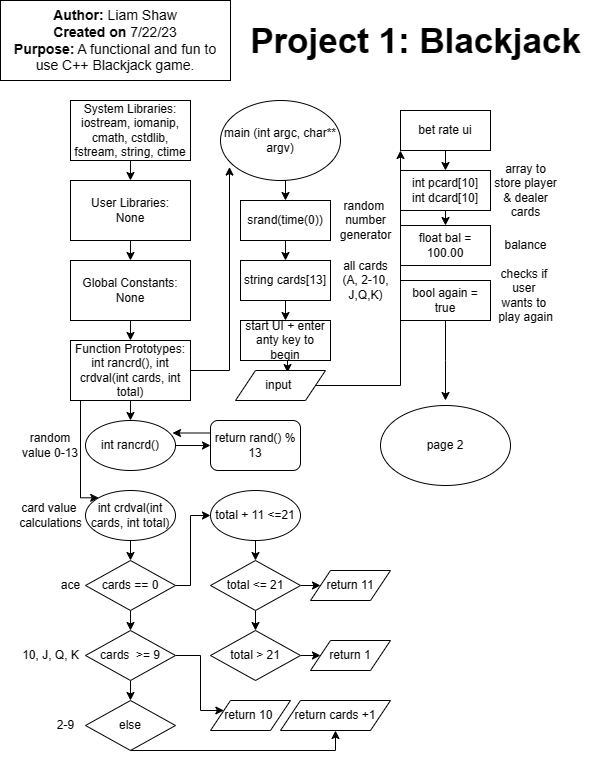

The diagram above was exported from draw.io. Its source (the exported page's mxGraphModel, read from the mxfile embedded in the PNG):
<mxGraphModel dx="1434" dy="699" grid="1" gridSize="10" guides="1" tooltips="1" connect="1" arrows="1" fold="1" page="1" pageScale="1" pageWidth="850" pageHeight="1100" math="0" shadow="0">
  <root>
    <mxCell id="0" />
    <mxCell id="1" parent="0" />
    <mxCell id="yltfzqtioZzbMbnZRKxY-1" value="Project 1: Blackjack" style="text;html=1;align=center;verticalAlign=middle;resizable=0;points=[];autosize=1;strokeColor=none;fillColor=none;strokeWidth=1;fontSize=35;fontStyle=1" vertex="1" parent="1">
      <mxGeometry x="250" y="30" width="350" height="60" as="geometry" />
    </mxCell>
    <mxCell id="yltfzqtioZzbMbnZRKxY-2" value="&lt;font style=&quot;font-size: 14px;&quot;&gt;&lt;b&gt;Author:&lt;/b&gt; Liam Shaw&lt;br&gt;&lt;b&gt;Created on&lt;/b&gt; 7/22/23&lt;br&gt;&lt;b&gt;Purpose:&lt;/b&gt; A functional and fun to use C++ Blackjack game.&lt;/font&gt;" style="rounded=0;whiteSpace=wrap;html=1;" vertex="1" parent="1">
      <mxGeometry x="10" y="20" width="230" height="80" as="geometry" />
    </mxCell>
    <mxCell id="yltfzqtioZzbMbnZRKxY-9" style="edgeStyle=orthogonalEdgeStyle;rounded=0;orthogonalLoop=1;jettySize=auto;html=1;exitX=0.5;exitY=1;exitDx=0;exitDy=0;entryX=0.5;entryY=0;entryDx=0;entryDy=0;" edge="1" parent="1" source="yltfzqtioZzbMbnZRKxY-3" target="yltfzqtioZzbMbnZRKxY-4">
      <mxGeometry relative="1" as="geometry" />
    </mxCell>
    <mxCell id="yltfzqtioZzbMbnZRKxY-3" value="System Libraries:&lt;br&gt;iostream, iomanip, cmath, cstdlib, fstream, string, ctime" style="rounded=0;whiteSpace=wrap;html=1;" vertex="1" parent="1">
      <mxGeometry x="80" y="120" width="120" height="60" as="geometry" />
    </mxCell>
    <mxCell id="yltfzqtioZzbMbnZRKxY-10" style="edgeStyle=orthogonalEdgeStyle;rounded=0;orthogonalLoop=1;jettySize=auto;html=1;exitX=0.5;exitY=1;exitDx=0;exitDy=0;entryX=0.5;entryY=0;entryDx=0;entryDy=0;" edge="1" parent="1" source="yltfzqtioZzbMbnZRKxY-4" target="yltfzqtioZzbMbnZRKxY-5">
      <mxGeometry relative="1" as="geometry" />
    </mxCell>
    <mxCell id="yltfzqtioZzbMbnZRKxY-4" value="User Libraries:&lt;br&gt;None" style="rounded=0;whiteSpace=wrap;html=1;" vertex="1" parent="1">
      <mxGeometry x="80" y="200" width="120" height="60" as="geometry" />
    </mxCell>
    <mxCell id="yltfzqtioZzbMbnZRKxY-11" style="edgeStyle=orthogonalEdgeStyle;rounded=0;orthogonalLoop=1;jettySize=auto;html=1;exitX=0.5;exitY=1;exitDx=0;exitDy=0;entryX=0.5;entryY=0;entryDx=0;entryDy=0;" edge="1" parent="1" source="yltfzqtioZzbMbnZRKxY-5" target="yltfzqtioZzbMbnZRKxY-6">
      <mxGeometry relative="1" as="geometry" />
    </mxCell>
    <mxCell id="yltfzqtioZzbMbnZRKxY-5" value="Global Constants:&lt;br&gt;None" style="rounded=0;whiteSpace=wrap;html=1;" vertex="1" parent="1">
      <mxGeometry x="80" y="280" width="120" height="60" as="geometry" />
    </mxCell>
    <mxCell id="yltfzqtioZzbMbnZRKxY-20" style="edgeStyle=orthogonalEdgeStyle;rounded=0;orthogonalLoop=1;jettySize=auto;html=1;exitX=0.5;exitY=1;exitDx=0;exitDy=0;entryX=0.5;entryY=0;entryDx=0;entryDy=0;" edge="1" parent="1" source="yltfzqtioZzbMbnZRKxY-6" target="yltfzqtioZzbMbnZRKxY-14">
      <mxGeometry relative="1" as="geometry" />
    </mxCell>
    <mxCell id="yltfzqtioZzbMbnZRKxY-59" style="edgeStyle=orthogonalEdgeStyle;rounded=0;orthogonalLoop=1;jettySize=auto;html=1;exitX=0;exitY=1;exitDx=0;exitDy=0;entryX=0;entryY=0;entryDx=0;entryDy=0;" edge="1" parent="1" source="yltfzqtioZzbMbnZRKxY-6" target="yltfzqtioZzbMbnZRKxY-21">
      <mxGeometry relative="1" as="geometry">
        <Array as="points">
          <mxPoint x="90" y="420" />
          <mxPoint x="90" y="517" />
        </Array>
      </mxGeometry>
    </mxCell>
    <mxCell id="yltfzqtioZzbMbnZRKxY-64" style="edgeStyle=orthogonalEdgeStyle;rounded=0;orthogonalLoop=1;jettySize=auto;html=1;exitX=1;exitY=0.5;exitDx=0;exitDy=0;entryX=0.075;entryY=0.832;entryDx=0;entryDy=0;entryPerimeter=0;" edge="1" parent="1" source="yltfzqtioZzbMbnZRKxY-6" target="yltfzqtioZzbMbnZRKxY-63">
      <mxGeometry relative="1" as="geometry" />
    </mxCell>
    <mxCell id="yltfzqtioZzbMbnZRKxY-6" value="Function Prototypes:&lt;br&gt;int rancrd(), int crdval(int cards, int total)" style="rounded=0;whiteSpace=wrap;html=1;" vertex="1" parent="1">
      <mxGeometry x="80" y="360" width="120" height="60" as="geometry" />
    </mxCell>
    <mxCell id="yltfzqtioZzbMbnZRKxY-16" style="edgeStyle=orthogonalEdgeStyle;rounded=0;orthogonalLoop=1;jettySize=auto;html=1;entryX=0;entryY=0.5;entryDx=0;entryDy=0;" edge="1" parent="1" source="yltfzqtioZzbMbnZRKxY-14" target="yltfzqtioZzbMbnZRKxY-15">
      <mxGeometry relative="1" as="geometry" />
    </mxCell>
    <mxCell id="yltfzqtioZzbMbnZRKxY-14" value="int rancrd()" style="ellipse;whiteSpace=wrap;html=1;" vertex="1" parent="1">
      <mxGeometry x="95" y="440" width="90" height="50" as="geometry" />
    </mxCell>
    <mxCell id="yltfzqtioZzbMbnZRKxY-18" style="edgeStyle=orthogonalEdgeStyle;rounded=0;orthogonalLoop=1;jettySize=auto;html=1;exitX=0;exitY=0.25;exitDx=0;exitDy=0;entryX=0.967;entryY=0.24;entryDx=0;entryDy=0;entryPerimeter=0;" edge="1" parent="1" source="yltfzqtioZzbMbnZRKxY-15" target="yltfzqtioZzbMbnZRKxY-14">
      <mxGeometry relative="1" as="geometry" />
    </mxCell>
    <mxCell id="yltfzqtioZzbMbnZRKxY-15" value="return rand() % 13" style="rounded=1;whiteSpace=wrap;html=1;" vertex="1" parent="1">
      <mxGeometry x="220" y="440" width="90" height="50" as="geometry" />
    </mxCell>
    <mxCell id="yltfzqtioZzbMbnZRKxY-26" style="edgeStyle=orthogonalEdgeStyle;rounded=0;orthogonalLoop=1;jettySize=auto;html=1;exitX=0.5;exitY=1;exitDx=0;exitDy=0;entryX=0.5;entryY=0;entryDx=0;entryDy=0;" edge="1" parent="1" source="yltfzqtioZzbMbnZRKxY-21" target="yltfzqtioZzbMbnZRKxY-24">
      <mxGeometry relative="1" as="geometry" />
    </mxCell>
    <mxCell id="yltfzqtioZzbMbnZRKxY-21" value="int crdval(int cards, int total)" style="ellipse;whiteSpace=wrap;html=1;" vertex="1" parent="1">
      <mxGeometry x="95" y="510" width="90" height="50" as="geometry" />
    </mxCell>
    <mxCell id="yltfzqtioZzbMbnZRKxY-51" style="edgeStyle=orthogonalEdgeStyle;rounded=0;orthogonalLoop=1;jettySize=auto;html=1;exitX=1;exitY=0.5;exitDx=0;exitDy=0;entryX=0;entryY=0.25;entryDx=0;entryDy=0;" edge="1" parent="1" source="yltfzqtioZzbMbnZRKxY-23" target="yltfzqtioZzbMbnZRKxY-50">
      <mxGeometry relative="1" as="geometry">
        <mxPoint x="210" y="730" as="targetPoint" />
        <Array as="points">
          <mxPoint x="210" y="675" />
          <mxPoint x="210" y="730" />
        </Array>
      </mxGeometry>
    </mxCell>
    <mxCell id="yltfzqtioZzbMbnZRKxY-55" style="edgeStyle=orthogonalEdgeStyle;rounded=0;orthogonalLoop=1;jettySize=auto;html=1;exitX=0.5;exitY=1;exitDx=0;exitDy=0;entryX=0.5;entryY=0;entryDx=0;entryDy=0;" edge="1" parent="1" source="yltfzqtioZzbMbnZRKxY-23" target="yltfzqtioZzbMbnZRKxY-54">
      <mxGeometry relative="1" as="geometry" />
    </mxCell>
    <mxCell id="yltfzqtioZzbMbnZRKxY-23" value="cards&amp;nbsp; &amp;gt;= 9" style="rhombus;whiteSpace=wrap;html=1;" vertex="1" parent="1">
      <mxGeometry x="95" y="650" width="90" height="50" as="geometry" />
    </mxCell>
    <mxCell id="yltfzqtioZzbMbnZRKxY-27" style="edgeStyle=orthogonalEdgeStyle;rounded=0;orthogonalLoop=1;jettySize=auto;html=1;exitX=0.5;exitY=1;exitDx=0;exitDy=0;entryX=0.5;entryY=0;entryDx=0;entryDy=0;" edge="1" parent="1" source="yltfzqtioZzbMbnZRKxY-24" target="yltfzqtioZzbMbnZRKxY-23">
      <mxGeometry relative="1" as="geometry" />
    </mxCell>
    <mxCell id="yltfzqtioZzbMbnZRKxY-37" style="edgeStyle=orthogonalEdgeStyle;rounded=0;orthogonalLoop=1;jettySize=auto;html=1;exitX=1;exitY=0.5;exitDx=0;exitDy=0;entryX=0;entryY=0.5;entryDx=0;entryDy=0;" edge="1" parent="1" source="yltfzqtioZzbMbnZRKxY-24" target="yltfzqtioZzbMbnZRKxY-36">
      <mxGeometry relative="1" as="geometry">
        <Array as="points">
          <mxPoint x="200" y="605" />
          <mxPoint x="200" y="535" />
        </Array>
      </mxGeometry>
    </mxCell>
    <mxCell id="yltfzqtioZzbMbnZRKxY-24" value="cards == 0" style="rhombus;whiteSpace=wrap;html=1;" vertex="1" parent="1">
      <mxGeometry x="95" y="580" width="90" height="50" as="geometry" />
    </mxCell>
    <mxCell id="yltfzqtioZzbMbnZRKxY-30" value="random value 0-13" style="text;html=1;strokeColor=none;fillColor=none;align=center;verticalAlign=middle;whiteSpace=wrap;rounded=0;" vertex="1" parent="1">
      <mxGeometry x="30" y="450" width="60" height="30" as="geometry" />
    </mxCell>
    <mxCell id="yltfzqtioZzbMbnZRKxY-31" value="card value&amp;nbsp;&lt;br&gt;calculations" style="text;html=1;align=center;verticalAlign=middle;resizable=0;points=[];autosize=1;strokeColor=none;fillColor=none;" vertex="1" parent="1">
      <mxGeometry x="15" y="515" width="90" height="40" as="geometry" />
    </mxCell>
    <mxCell id="yltfzqtioZzbMbnZRKxY-41" style="edgeStyle=orthogonalEdgeStyle;rounded=0;orthogonalLoop=1;jettySize=auto;html=1;exitX=0.5;exitY=1;exitDx=0;exitDy=0;entryX=0.5;entryY=0;entryDx=0;entryDy=0;" edge="1" parent="1" source="yltfzqtioZzbMbnZRKxY-36" target="yltfzqtioZzbMbnZRKxY-39">
      <mxGeometry relative="1" as="geometry" />
    </mxCell>
    <mxCell id="yltfzqtioZzbMbnZRKxY-36" value="total + 11 &amp;lt;=21" style="ellipse;whiteSpace=wrap;html=1;" vertex="1" parent="1">
      <mxGeometry x="220" y="510" width="90" height="50" as="geometry" />
    </mxCell>
    <mxCell id="yltfzqtioZzbMbnZRKxY-42" style="edgeStyle=orthogonalEdgeStyle;rounded=0;orthogonalLoop=1;jettySize=auto;html=1;exitX=0.5;exitY=1;exitDx=0;exitDy=0;entryX=0.5;entryY=0;entryDx=0;entryDy=0;" edge="1" parent="1" source="yltfzqtioZzbMbnZRKxY-39" target="yltfzqtioZzbMbnZRKxY-40">
      <mxGeometry relative="1" as="geometry" />
    </mxCell>
    <mxCell id="yltfzqtioZzbMbnZRKxY-46" style="edgeStyle=orthogonalEdgeStyle;rounded=0;orthogonalLoop=1;jettySize=auto;html=1;exitX=1;exitY=0.5;exitDx=0;exitDy=0;entryX=0;entryY=0.5;entryDx=0;entryDy=0;" edge="1" parent="1" source="yltfzqtioZzbMbnZRKxY-39" target="yltfzqtioZzbMbnZRKxY-43">
      <mxGeometry relative="1" as="geometry" />
    </mxCell>
    <mxCell id="yltfzqtioZzbMbnZRKxY-39" value="total &amp;lt;= 21" style="rhombus;whiteSpace=wrap;html=1;" vertex="1" parent="1">
      <mxGeometry x="220" y="580" width="90" height="50" as="geometry" />
    </mxCell>
    <mxCell id="yltfzqtioZzbMbnZRKxY-49" style="edgeStyle=orthogonalEdgeStyle;rounded=0;orthogonalLoop=1;jettySize=auto;html=1;exitX=1;exitY=0.5;exitDx=0;exitDy=0;entryX=0;entryY=0.5;entryDx=0;entryDy=0;" edge="1" parent="1" source="yltfzqtioZzbMbnZRKxY-40" target="yltfzqtioZzbMbnZRKxY-48">
      <mxGeometry relative="1" as="geometry" />
    </mxCell>
    <mxCell id="yltfzqtioZzbMbnZRKxY-40" value="total &amp;gt; 21" style="rhombus;whiteSpace=wrap;html=1;" vertex="1" parent="1">
      <mxGeometry x="220" y="650" width="90" height="50" as="geometry" />
    </mxCell>
    <mxCell id="yltfzqtioZzbMbnZRKxY-43" value="return 11" style="shape=parallelogram;perimeter=parallelogramPerimeter;whiteSpace=wrap;html=1;fixedSize=1;" vertex="1" parent="1">
      <mxGeometry x="320" y="590" width="80" height="30" as="geometry" />
    </mxCell>
    <mxCell id="yltfzqtioZzbMbnZRKxY-48" value="return 1" style="shape=parallelogram;perimeter=parallelogramPerimeter;whiteSpace=wrap;html=1;fixedSize=1;" vertex="1" parent="1">
      <mxGeometry x="320" y="660" width="80" height="30" as="geometry" />
    </mxCell>
    <mxCell id="yltfzqtioZzbMbnZRKxY-50" value="return 10&amp;nbsp;" style="shape=parallelogram;perimeter=parallelogramPerimeter;whiteSpace=wrap;html=1;fixedSize=1;" vertex="1" parent="1">
      <mxGeometry x="220" y="720" width="80" height="30" as="geometry" />
    </mxCell>
    <mxCell id="yltfzqtioZzbMbnZRKxY-52" value="ace" style="text;html=1;align=center;verticalAlign=middle;resizable=0;points=[];autosize=1;strokeColor=none;fillColor=none;" vertex="1" parent="1">
      <mxGeometry x="60" y="590" width="40" height="30" as="geometry" />
    </mxCell>
    <mxCell id="yltfzqtioZzbMbnZRKxY-53" value="10, J, Q, K" style="text;html=1;align=center;verticalAlign=middle;resizable=0;points=[];autosize=1;strokeColor=none;fillColor=none;" vertex="1" parent="1">
      <mxGeometry x="20" y="660" width="80" height="30" as="geometry" />
    </mxCell>
    <mxCell id="yltfzqtioZzbMbnZRKxY-61" style="edgeStyle=orthogonalEdgeStyle;rounded=0;orthogonalLoop=1;jettySize=auto;html=1;entryX=0.5;entryY=1;entryDx=0;entryDy=0;" edge="1" parent="1" source="yltfzqtioZzbMbnZRKxY-54" target="yltfzqtioZzbMbnZRKxY-60">
      <mxGeometry relative="1" as="geometry">
        <Array as="points">
          <mxPoint x="345" y="770" />
        </Array>
      </mxGeometry>
    </mxCell>
    <mxCell id="yltfzqtioZzbMbnZRKxY-54" value="else" style="rhombus;whiteSpace=wrap;html=1;" vertex="1" parent="1">
      <mxGeometry x="95" y="720" width="90" height="50" as="geometry" />
    </mxCell>
    <mxCell id="yltfzqtioZzbMbnZRKxY-60" value="return cards +1" style="shape=parallelogram;perimeter=parallelogramPerimeter;whiteSpace=wrap;html=1;fixedSize=1;" vertex="1" parent="1">
      <mxGeometry x="290" y="720" width="110" height="30" as="geometry" />
    </mxCell>
    <mxCell id="yltfzqtioZzbMbnZRKxY-62" value="2-9" style="text;html=1;align=center;verticalAlign=middle;resizable=0;points=[];autosize=1;strokeColor=none;fillColor=none;" vertex="1" parent="1">
      <mxGeometry x="55" y="730" width="40" height="30" as="geometry" />
    </mxCell>
    <mxCell id="yltfzqtioZzbMbnZRKxY-67" style="edgeStyle=orthogonalEdgeStyle;rounded=0;orthogonalLoop=1;jettySize=auto;html=1;exitX=0.5;exitY=1;exitDx=0;exitDy=0;entryX=0.5;entryY=0;entryDx=0;entryDy=0;" edge="1" parent="1" source="yltfzqtioZzbMbnZRKxY-63" target="yltfzqtioZzbMbnZRKxY-65">
      <mxGeometry relative="1" as="geometry" />
    </mxCell>
    <mxCell id="yltfzqtioZzbMbnZRKxY-63" value="main&amp;nbsp;(int argc, char** argv)" style="ellipse;whiteSpace=wrap;html=1;" vertex="1" parent="1">
      <mxGeometry x="230" y="120" width="120" height="80" as="geometry" />
    </mxCell>
    <mxCell id="yltfzqtioZzbMbnZRKxY-70" style="edgeStyle=orthogonalEdgeStyle;rounded=0;orthogonalLoop=1;jettySize=auto;html=1;exitX=0.5;exitY=1;exitDx=0;exitDy=0;entryX=0.5;entryY=0;entryDx=0;entryDy=0;" edge="1" parent="1" source="yltfzqtioZzbMbnZRKxY-65" target="yltfzqtioZzbMbnZRKxY-69">
      <mxGeometry relative="1" as="geometry" />
    </mxCell>
    <mxCell id="yltfzqtioZzbMbnZRKxY-65" value="srand(time(0))" style="rounded=0;whiteSpace=wrap;html=1;" vertex="1" parent="1">
      <mxGeometry x="250" y="220" width="90" height="40" as="geometry" />
    </mxCell>
    <mxCell id="yltfzqtioZzbMbnZRKxY-68" value="random&amp;nbsp;&lt;br&gt;number&lt;br&gt;generator" style="text;html=1;align=center;verticalAlign=middle;resizable=0;points=[];autosize=1;strokeColor=none;fillColor=none;" vertex="1" parent="1">
      <mxGeometry x="340" y="210" width="70" height="60" as="geometry" />
    </mxCell>
    <mxCell id="yltfzqtioZzbMbnZRKxY-73" style="edgeStyle=orthogonalEdgeStyle;rounded=0;orthogonalLoop=1;jettySize=auto;html=1;exitX=0.5;exitY=1;exitDx=0;exitDy=0;entryX=0.5;entryY=0;entryDx=0;entryDy=0;" edge="1" parent="1" source="yltfzqtioZzbMbnZRKxY-69" target="yltfzqtioZzbMbnZRKxY-72">
      <mxGeometry relative="1" as="geometry" />
    </mxCell>
    <mxCell id="yltfzqtioZzbMbnZRKxY-69" value="string cards[13]" style="rounded=0;whiteSpace=wrap;html=1;" vertex="1" parent="1">
      <mxGeometry x="250" y="280" width="90" height="40" as="geometry" />
    </mxCell>
    <mxCell id="yltfzqtioZzbMbnZRKxY-71" value="all cards&lt;br&gt;(A, 2-10,&lt;br&gt;J,Q,K)" style="text;html=1;align=center;verticalAlign=middle;resizable=0;points=[];autosize=1;strokeColor=none;fillColor=none;" vertex="1" parent="1">
      <mxGeometry x="340" y="270" width="70" height="60" as="geometry" />
    </mxCell>
    <mxCell id="yltfzqtioZzbMbnZRKxY-78" style="edgeStyle=orthogonalEdgeStyle;rounded=0;orthogonalLoop=1;jettySize=auto;html=1;exitX=0.5;exitY=1;exitDx=0;exitDy=0;entryX=0.578;entryY=0.067;entryDx=0;entryDy=0;entryPerimeter=0;" edge="1" parent="1" source="yltfzqtioZzbMbnZRKxY-72" target="yltfzqtioZzbMbnZRKxY-76">
      <mxGeometry relative="1" as="geometry" />
    </mxCell>
    <mxCell id="yltfzqtioZzbMbnZRKxY-72" value="start UI + enter anty key to begin" style="rounded=0;whiteSpace=wrap;html=1;" vertex="1" parent="1">
      <mxGeometry x="250" y="340" width="90" height="40" as="geometry" />
    </mxCell>
    <mxCell id="yltfzqtioZzbMbnZRKxY-82" style="edgeStyle=orthogonalEdgeStyle;rounded=0;orthogonalLoop=1;jettySize=auto;html=1;exitX=1;exitY=0.5;exitDx=0;exitDy=0;entryX=0;entryY=1;entryDx=0;entryDy=0;" edge="1" parent="1" source="yltfzqtioZzbMbnZRKxY-76" target="yltfzqtioZzbMbnZRKxY-79">
      <mxGeometry relative="1" as="geometry" />
    </mxCell>
    <mxCell id="yltfzqtioZzbMbnZRKxY-76" value="input&amp;nbsp;" style="shape=parallelogram;perimeter=parallelogramPerimeter;whiteSpace=wrap;html=1;fixedSize=1;" vertex="1" parent="1">
      <mxGeometry x="245" y="390" width="90" height="30" as="geometry" />
    </mxCell>
    <mxCell id="yltfzqtioZzbMbnZRKxY-85" style="edgeStyle=orthogonalEdgeStyle;rounded=0;orthogonalLoop=1;jettySize=auto;html=1;exitX=0.5;exitY=1;exitDx=0;exitDy=0;entryX=0.5;entryY=0;entryDx=0;entryDy=0;" edge="1" parent="1" source="yltfzqtioZzbMbnZRKxY-79" target="yltfzqtioZzbMbnZRKxY-83">
      <mxGeometry relative="1" as="geometry" />
    </mxCell>
    <mxCell id="yltfzqtioZzbMbnZRKxY-79" value="bet rate ui" style="rounded=0;whiteSpace=wrap;html=1;" vertex="1" parent="1">
      <mxGeometry x="410" y="130" width="90" height="40" as="geometry" />
    </mxCell>
    <mxCell id="yltfzqtioZzbMbnZRKxY-88" style="edgeStyle=orthogonalEdgeStyle;rounded=0;orthogonalLoop=1;jettySize=auto;html=1;exitX=0.5;exitY=1;exitDx=0;exitDy=0;entryX=0.5;entryY=0;entryDx=0;entryDy=0;" edge="1" parent="1" source="yltfzqtioZzbMbnZRKxY-83" target="yltfzqtioZzbMbnZRKxY-86">
      <mxGeometry relative="1" as="geometry" />
    </mxCell>
    <mxCell id="yltfzqtioZzbMbnZRKxY-83" value="int pcard[10]&lt;br&gt;int dcard[10]" style="rounded=0;whiteSpace=wrap;html=1;" vertex="1" parent="1">
      <mxGeometry x="410" y="190" width="90" height="40" as="geometry" />
    </mxCell>
    <mxCell id="yltfzqtioZzbMbnZRKxY-84" value="array to&lt;br&gt;store player&lt;br&gt;&amp;amp; dealer&lt;br&gt;cards" style="text;html=1;align=center;verticalAlign=middle;resizable=0;points=[];autosize=1;strokeColor=none;fillColor=none;" vertex="1" parent="1">
      <mxGeometry x="490" y="175" width="90" height="70" as="geometry" />
    </mxCell>
    <mxCell id="yltfzqtioZzbMbnZRKxY-86" value="float bal = 100.00" style="rounded=0;whiteSpace=wrap;html=1;" vertex="1" parent="1">
      <mxGeometry x="410" y="245" width="90" height="40" as="geometry" />
    </mxCell>
    <mxCell id="yltfzqtioZzbMbnZRKxY-89" value="float bal = 100.00" style="rounded=0;whiteSpace=wrap;html=1;" vertex="1" parent="1">
      <mxGeometry x="410" y="245" width="90" height="40" as="geometry" />
    </mxCell>
    <mxCell id="yltfzqtioZzbMbnZRKxY-90" value="balance" style="text;html=1;align=center;verticalAlign=middle;resizable=0;points=[];autosize=1;strokeColor=none;fillColor=none;" vertex="1" parent="1">
      <mxGeometry x="500" y="250" width="70" height="30" as="geometry" />
    </mxCell>
    <mxCell id="yltfzqtioZzbMbnZRKxY-94" style="edgeStyle=orthogonalEdgeStyle;rounded=0;orthogonalLoop=1;jettySize=auto;html=1;exitX=0.5;exitY=1;exitDx=0;exitDy=0;" edge="1" parent="1" source="yltfzqtioZzbMbnZRKxY-91">
      <mxGeometry relative="1" as="geometry">
        <mxPoint x="455" y="420" as="targetPoint" />
      </mxGeometry>
    </mxCell>
    <mxCell id="yltfzqtioZzbMbnZRKxY-91" value="bool again = true" style="rounded=0;whiteSpace=wrap;html=1;" vertex="1" parent="1">
      <mxGeometry x="410" y="300" width="90" height="40" as="geometry" />
    </mxCell>
    <mxCell id="yltfzqtioZzbMbnZRKxY-92" value="checks if&amp;nbsp;&lt;br&gt;user&amp;nbsp;&lt;br&gt;wants to&amp;nbsp;&lt;br&gt;play again" style="text;html=1;align=center;verticalAlign=middle;resizable=0;points=[];autosize=1;strokeColor=none;fillColor=none;" vertex="1" parent="1">
      <mxGeometry x="495" y="280" width="80" height="70" as="geometry" />
    </mxCell>
    <mxCell id="yltfzqtioZzbMbnZRKxY-93" value="page 2" style="ellipse;whiteSpace=wrap;html=1;" vertex="1" parent="1">
      <mxGeometry x="390" y="425" width="130" height="80" as="geometry" />
    </mxCell>
  </root>
</mxGraphModel>